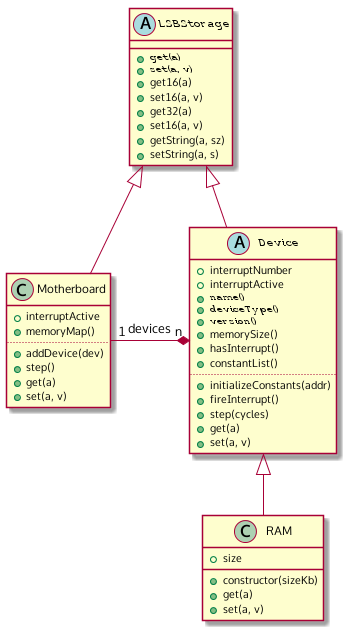

The diagram above was rendered by PlantUML. Its source (embedded in the PNG):
@startuml

abstract class LSBStorage {
  {abstract} +get(a)
  {abstract} +set(a, v)
  +get16(a)
  +set16(a, v)
  +get32(a)
  +set16(a, v)
  +getString(a, sz)
  +setString(a, s)
}

abstract class Device {
  +interruptNumber
  +interruptActive
  {abstract} +name()
  {abstract} +deviceType()
  {abstract} +version()
  +memorySize()
  +hasInterrupt()
  +constantList()
  ..
  +initializeConstants(addr)
  +fireInterrupt()
  +step(cycles)
  +get(a)
  +set(a, v)
}
LSBStorage <|-- Device

class Motherboard {
  +interruptActive
  +memoryMap()
  ..
  +addDevice(dev)
  +step()
  +get(a)
  +set(a, v)
}
LSBStorage <|-- Motherboard
Motherboard "1" -left-* "n" Device : devices

class RAM {
  +constructor(sizeKb)
  +size
  +get(a)
  +set(a, v)
}
Device <|-- RAM

@enduml